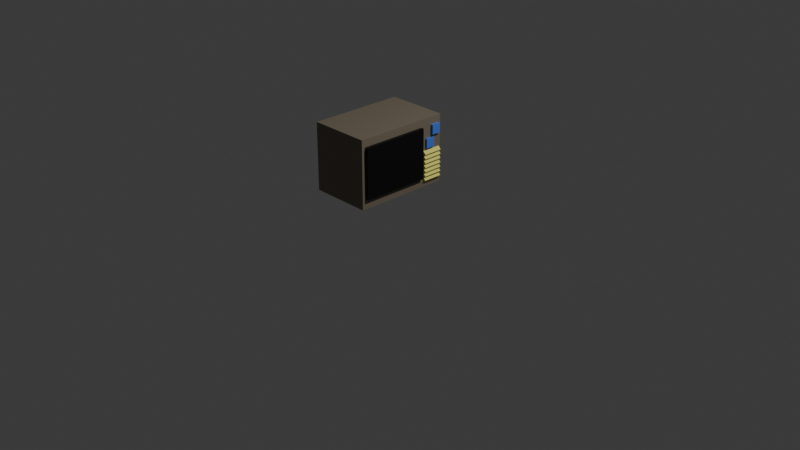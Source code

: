 # Source: TV.blend  (saved by Blender 4.2.66; exported with 4.5.12 LTS)
import bpy
from mathutils import Matrix  # noqa: F401  (used for matrix-valued properties, if any)

bpy.ops.wm.read_factory_settings(use_empty=True)
scene = bpy.context.scene
scene.name = 'Scene'

# ---- collections
col_collection = bpy.data.collections.new('Collection'); scene.collection.children.link(col_collection)
col_export = bpy.data.collections.new('Export'); scene.collection.children.link(col_export)

# ---- materials (node trees are filled in below, after node groups)
mat_tvbox = bpy.data.materials.new('TVBox')
mat_tvbox.alpha_threshold = 0.0
mat_tvbox.roughness = 0.5
mat_tvbox.line_color = (0.0, 0.0, 0.0, 1.0)
mat_innertvbox = bpy.data.materials.new('InnerTVBox')
mat_knobs = bpy.data.materials.new('Knobs')
mat_detail = bpy.data.materials.new('Detail')
mat_screen = bpy.data.materials.new('Screen')

# ---- material node trees
mat_tvbox.use_nodes = True; mat_tvbox.node_tree.nodes.clear()
_N = mat_tvbox.node_tree.nodes; _L = mat_tvbox.node_tree.links
n0 = _N.new('ShaderNodeOutputMaterial'); n0.name = 'Material Output'; n0.location = (200, 100)
n1 = _N.new('ShaderNodeBsdfPrincipled'); n1.name = 'Principled BSDF'; n1.location = (-200, 100)
n1.inputs[0].default_value = (0.2139, 0.1772, 0.1288, 1.0)
n1.inputs[3].default_value = 1.45
_L.new(n1.outputs[0], n0.inputs[0])
n0.is_active_output = True
mat_innertvbox.use_nodes = True; mat_innertvbox.node_tree.nodes.clear()
_N = mat_innertvbox.node_tree.nodes; _L = mat_innertvbox.node_tree.links
n0 = _N.new('ShaderNodeBsdfPrincipled'); n0.name = 'Principled BSDF'; n0.location = (10, 300)
n0.inputs[0].default_value = (0.0, 0.0, 0.0, 1.0)
n1 = _N.new('ShaderNodeOutputMaterial'); n1.name = 'Material Output'; n1.location = (300, 300)
_L.new(n0.outputs[0], n1.inputs[0])
n1.is_active_output = True
mat_knobs.use_nodes = True; mat_knobs.node_tree.nodes.clear()
_N = mat_knobs.node_tree.nodes; _L = mat_knobs.node_tree.links
n0 = _N.new('ShaderNodeBsdfPrincipled'); n0.name = 'Principled BSDF'; n0.location = (10, 300)
n0.inputs[0].default_value = (0.07709, 0.2133, 0.8007, 1.0)
n1 = _N.new('ShaderNodeOutputMaterial'); n1.name = 'Material Output'; n1.location = (300, 300)
_L.new(n0.outputs[0], n1.inputs[0])
n1.is_active_output = True
mat_detail.use_nodes = True; mat_detail.node_tree.nodes.clear()
_N = mat_detail.node_tree.nodes; _L = mat_detail.node_tree.links
n0 = _N.new('ShaderNodeBsdfPrincipled'); n0.name = 'Principled BSDF'; n0.location = (10, 300)
n0.inputs[0].default_value = (0.8008, 0.7636, 0.1844, 1.0)
n1 = _N.new('ShaderNodeOutputMaterial'); n1.name = 'Material Output'; n1.location = (300, 300)
_L.new(n0.outputs[0], n1.inputs[0])
n1.is_active_output = True
mat_screen.use_nodes = True; mat_screen.node_tree.nodes.clear()
_N = mat_screen.node_tree.nodes; _L = mat_screen.node_tree.links
n0 = _N.new('ShaderNodeBsdfPrincipled'); n0.name = 'Principled BSDF'; n0.location = (10, 300)
n0.inputs[1].default_value = 1.0
n0.inputs[2].default_value = 0.4872
n1 = _N.new('ShaderNodeOutputMaterial'); n1.name = 'Material Output'; n1.location = (300, 300)
_L.new(n0.outputs[0], n1.inputs[0])
n1.is_active_output = True

# ---- world
world_world = bpy.data.worlds.new('World'); scene.world = world_world
world_world.use_nodes = True; world_world.node_tree.nodes.clear()
_N = world_world.node_tree.nodes; _L = world_world.node_tree.links
n0 = _N.new('ShaderNodeOutputWorld'); n0.name = 'World Output'; n0.location = (200, 100)
n1 = _N.new('ShaderNodeBackground'); n1.name = 'Background'; n1.location = (-200, 100)
n1.inputs[0].default_value = (0.05088, 0.05088, 0.05088, 1.0)
_L.new(n1.outputs[0], n0.inputs[0])
n0.is_active_output = True
world_world.color = (0.05088, 0.05088, 0.05088)
world_world.sun_shadow_jitter_overblur = 0.0

# ---- cameras
cam_camera = bpy.data.cameras.new('Camera')
cam_camera.clip_end = 100.0
cam_camera.ortho_scale = 7.314

# ---- lights
light_light = bpy.data.lights.new('Light', 'POINT')
light_light.energy = 1000.0
light_light.shadow_soft_size = 0.1

# ---- meshes
me_cube = bpy.data.meshes.new('Cube')
me_cube.from_pydata([(1.0, 1.0, 1.0), (1.0, 1.0, -1.0), (1.0, -1.0, 1.0), (1.0, -1.0, -1.0), (-1.0, 1.0, 1.0), (-0.7177, 0.4972, 0.7749), (-1.0, 1.0, -1.0), (-0.7177, 0.4972, -0.7114), (-1.0, -1.0, 1.0), (-0.7177, -0.9218, 0.7749), (-1.0, -1.0, -1.0), (-0.7177, -0.9218, -0.7114), (1.0, 0.4972, 0.7749), (1.0, -0.9218, -0.7114), (1.0, -0.9218, 0.7749), (1.0, 0.4972, -0.7114)], [], [(0, 4, 8, 2), (3, 2, 8, 10), (10, 8, 4, 6), (6, 1, 3, 10), (14, 2, 3, 13), (13, 3, 1, 0, 2, 14, 12, 15), (6, 4, 0, 1), (13, 11, 9, 14), (5, 9, 11, 7), (12, 5, 7, 15), (9, 5, 12, 14), (7, 11, 13, 15)])
_uv = me_cube.uv_layers.new(name='UVMap')
_uv.uv.foreach_set('vector', [-0.001279, 0.7511, 0.2487, 0.7511, 0.2487, 1.001, -0.001279, 1.001, 0.001403, 0.75, 0.2514, 0.75, 0.2514, 1.0, 0.001403, 1.0, -0.0001475, 0.7534, 0.2499, 0.7534, 0.2499, 1.003, -0.0001475, 1.003, 0.0009843, 0.7511, 0.251, 0.7511, 0.251, 1.001, 0.0009843, 1.001, 0.4713, 0.9914, 0.4994, 1.001, 0.2494, 1.001, 0.2855, 0.9914, 0.2855, 0.9914, 0.2494, 1.001, 0.2494, 0.7511, 0.4994, 0.7511, 0.4994, 1.001, 0.4713, 0.9914, 0.4713, 0.814, 0.2855, 0.814, -0.001698, 0.7523, 0.2483, 0.7523, 0.2483, 1.002, -0.001698, 1.002, 0.625, 0.2645, 0.625, 0.5, 0.375, 0.5, 0.375, 0.2645, 0.375, 0.75, 0.375, 0.5, 0.625, 0.5, 0.625, 0.75, 0.375, 0.9855, 0.375, 0.75, 0.625, 0.75, 0.625, 0.9855, 0.375, 0.5, 0.375, 0.75, 0.1395, 0.75, 0.1395, 0.5, 0.625, 0.75, 0.625, 0.5, 0.8605, 0.5, 0.8605, 0.75])
me_cube.materials.append(mat_tvbox)
me_cube.use_mirror_vertex_groups = False
me_cube.update()
me_cube_004 = bpy.data.meshes.new('Cube.004')
me_cube_004.from_pydata([(-1.0, -1.0, -1.0), (-1.0, -1.0, 1.0), (-1.0, 1.0, -1.0), (-1.0, 1.0, 1.0), (1.0, -1.0, -1.0), (1.0, -1.0, 1.0), (1.0, 1.0, -1.0), (1.0, 1.0, 1.0), (0.7916, -0.5616, -0.8403), (0.7916, -0.9308, -0.4951), (0.7916, -0.7029, -0.814), (0.7916, -0.8227, -0.7392), (0.7916, -0.9027, -0.6272), (0.7916, -0.9308, 0.5406), (0.7916, -0.5616, 0.8859), (0.7916, -0.9027, 0.6727), (0.7916, -0.8227, 0.7847), (0.7916, -0.7029, 0.8596), (0.7916, 0.9154, -0.4951), (0.7916, 0.5462, -0.8403), (0.7916, 0.8873, -0.6272), (0.7916, 0.8073, -0.7392), (0.7916, 0.6875, -0.814), (0.7916, 0.5462, 0.8859), (0.7916, 0.9154, 0.5406), (0.7916, 0.6875, 0.8596), (0.7916, 0.8073, 0.7847), (0.7916, 0.8873, 0.6727), (-1.0, -0.9308, 0.5406), (-1.0, -0.9308, -0.4951), (-1.0, -0.9027, -0.6272), (-1.0, -0.8227, -0.7392), (-1.0, -0.9027, 0.6727), (-1.0, -0.7029, 0.8596), (-1.0, 0.6875, 0.8596), (-1.0, 0.5462, 0.8859), (-1.0, -0.5616, 0.8859), (-1.0, -0.8227, 0.7847), (-1.0, -0.5616, -0.8403), (-1.0, -0.7029, -0.814), (-1.0, 0.6875, -0.814), (-1.0, 0.9154, 0.5406), (-1.0, 0.9154, -0.4951), (-1.0, 0.8073, -0.7392), (-1.0, 0.8873, -0.6272), (-1.0, 0.8873, 0.6727), (-1.0, 0.8073, 0.7847), (-1.0, 0.5462, -0.8403)], [], [(37, 1, 3, 46, 34, 35, 36, 33), (46, 3, 2, 0, 1, 37, 32, 28, 29, 30, 31, 39, 38, 47, 40, 43, 44, 42, 41, 45), (2, 3, 7, 6), (6, 7, 5, 4), (4, 5, 1, 0), (2, 6, 4, 0), (7, 3, 1, 5), (35, 23, 14, 36), (24, 18, 20, 21, 22, 19, 8, 10, 11, 12, 9, 13, 15, 16, 17, 14, 23, 25, 26, 27), (18, 24, 41, 42), (38, 8, 19, 47), (36, 14, 17, 33), (33, 17, 16, 37), (37, 16, 15, 32), (32, 15, 13, 28), (47, 19, 22, 40), (40, 22, 21, 43), (43, 21, 20, 44), (44, 20, 18, 42), (34, 25, 23, 35), (46, 26, 25, 34), (45, 27, 26, 46), (41, 24, 27, 45), (39, 10, 8, 38), (11, 10, 39, 31), (30, 12, 11, 31), (29, 9, 12, 30), (13, 9, 29, 28)])
_uv = me_cube_004.uv_layers.new(name='UVMap')
_uv.uv.foreach_set('vector', [0.5981, 0.02217, 0.625, 0.0, 0.625, 0.25, 0.5981, 0.2259, 0.6074, 0.2109, 0.6107, 0.1933, 0.6107, 0.05481, 0.6074, 0.03714, 0.5981, 0.2259, 0.625, 0.25, 0.375, 0.25, 0.375, 0.0, 0.625, 0.0, 0.5981, 0.02217, 0.5841, 0.01216, 0.5676, 0.00865, 0.4381, 0.00865, 0.4216, 0.01216, 0.4076, 0.02217, 0.3982, 0.03714, 0.395, 0.05481, 0.395, 0.1933, 0.3982, 0.2109, 0.4076, 0.2259, 0.4216, 0.2359, 0.4381, 0.2394, 0.5676, 0.2394, 0.5841, 0.2359, 0.375, 0.25, 0.625, 0.25, 0.625, 0.5, 0.375, 0.5, 0.375, 0.5, 0.625, 0.5, 0.625, 0.75, 0.375, 0.75, 0.375, 0.75, 0.625, 0.75, 0.625, 1.0, 0.375, 1.0, 0.125, 0.5, 0.375, 0.5, 0.375, 0.75, 0.125, 0.75, 0.625, 0.5, 0.875, 0.5, 0.875, 0.75, 0.625, 0.75, 0.2367, 0.9511, 0.0009843, 0.9511, 0.0009843, 0.8011, 0.2367, 0.8011, 0.04985, 0.7534, 0.1999, 0.7534, 0.219, 0.7572, 0.2352, 0.768, 0.246, 0.7843, 0.2499, 0.8034, 0.2499, 0.9534, 0.246, 0.9725, 0.2352, 0.9888, 0.219, 0.9996, 0.1999, 1.003, 0.04985, 1.003, 0.03072, 0.9996, 0.0145, 0.9888, 0.003659, 0.9725, -0.0001475, 0.9534, -0.0001475, 0.8034, 0.003659, 0.7843, 0.0145, 0.768, 0.03072, 0.7572, 0.2014, 1.0, 0.0514, 1.0, 0.0514, 0.7643, 0.2014, 0.7643, 0.01303, 0.8011, 0.2487, 0.8011, 0.2487, 0.9511, 0.01303, 0.9511, 0.2367, 0.8011, 0.0009843, 0.8011, 0.0009843, 0.782, 0.2367, 0.782, 0.2367, 0.782, 0.0009843, 0.782, 0.0009843, 0.7511, 0.2367, 0.7511, -0.001698, 0.988, -0.001698, 0.7523, 0.02917, 0.7523, 0.02917, 0.988, 0.02917, 0.988, 0.02917, 0.7523, 0.0483, 0.7523, 0.0483, 0.988, 0.01303, 0.9511, 0.2487, 0.9511, 0.2487, 0.9703, 0.01303, 0.9703, 0.01303, 0.9703, 0.2487, 0.9703, 0.2487, 1.001, 0.01303, 1.001, 0.2514, 0.7643, 0.2514, 1.0, 0.2205, 1.0, 0.2205, 0.7643, 0.2205, 0.7643, 0.2205, 1.0, 0.2014, 1.0, 0.2014, 0.7643, 0.2367, 0.9703, 0.0009843, 0.9703, 0.0009843, 0.9511, 0.2367, 0.9511, 0.2367, 1.001, 0.0009843, 1.001, 0.0009843, 0.9703, 0.2367, 0.9703, 0.03227, 0.7643, 0.03227, 1.0, 0.001403, 1.0, 0.001403, 0.7643, 0.0514, 0.7643, 0.0514, 1.0, 0.03227, 1.0, 0.03227, 0.7643, 0.01303, 0.782, 0.2487, 0.782, 0.2487, 0.8011, 0.01303, 0.8011, 0.2487, 0.7511, 0.2487, 0.782, 0.01303, 0.782, 0.01303, 0.7511, 0.2174, 0.988, 0.2174, 0.7523, 0.2483, 0.7523, 0.2483, 0.988, 0.1983, 0.988, 0.1983, 0.7523, 0.2174, 0.7523, 0.2174, 0.988, 0.0483, 0.7523, 0.1983, 0.7523, 0.1983, 0.988, 0.0483, 0.988])
me_cube_004.materials.append(mat_innertvbox)
me_cube_004.update()
me_cube_001 = bpy.data.meshes.new('Cube.001')
me_cube_001.from_pydata([(-1.0, -1.0, -1.0), (-1.0, -1.0, 1.0), (-1.0, 1.0, -1.0), (-1.0, 1.0, 1.0), (1.0, -1.0, -1.0), (1.0, -1.0, 1.0), (1.0, 1.0, -1.0), (1.0, 1.0, 1.0)], [], [(0, 1, 3, 2), (2, 3, 7, 6), (6, 7, 5, 4), (4, 5, 1, 0), (2, 6, 4, 0), (7, 3, 1, 5)])
_uv = me_cube_001.uv_layers.new(name='UVMap')
_uv.uv.foreach_set('vector', [0.375, 0.0, 0.625, 0.0, 0.625, 0.25, 0.375, 0.25, 0.375, 0.25, 0.625, 0.25, 0.625, 0.5, 0.375, 0.5, 0.375, 0.5, 0.625, 0.5, 0.625, 0.75, 0.375, 0.75, 0.375, 0.75, 0.625, 0.75, 0.625, 1.0, 0.375, 1.0, 0.125, 0.5, 0.375, 0.5, 0.375, 0.75, 0.125, 0.75, 0.625, 0.5, 0.875, 0.5, 0.875, 0.75, 0.625, 0.75])
me_cube_001.materials.append(mat_innertvbox)
me_cube_001.update()
me_cube_002 = bpy.data.meshes.new('Cube.002')
me_cube_002.from_pydata([(-1.0, -1.0, -1.0), (-1.0, -1.0, 1.0), (-1.0, 1.0, -1.0), (-1.0, 1.0, 1.0), (1.0, -1.0, -1.0), (1.0, -1.0, 1.0), (1.0, 1.0, -1.0), (1.0, 1.0, 1.0)], [], [(0, 1, 3, 2), (2, 3, 7, 6), (6, 7, 5, 4), (4, 5, 1, 0), (2, 6, 4, 0), (7, 3, 1, 5)])
_uv = me_cube_002.uv_layers.new(name='UVMap')
_uv.uv.foreach_set('vector', [0.375, 0.0, 0.625, 0.0, 0.625, 0.25, 0.375, 0.25, 0.499, 0.7523, 0.749, 0.7523, 0.749, 1.002, 0.499, 1.002, 0.7501, 0.7527, 1.0, 0.7527, 1.0, 1.003, 0.7501, 1.003, 0.4975, 0.75, 0.7475, 0.75, 0.7475, 1.0, 0.4975, 1.0, 0.4986, 0.7496, 0.7486, 0.7496, 0.7486, 0.9996, 0.4986, 0.9996, 0.4979, 0.7511, 0.7479, 0.7511, 0.7479, 1.001, 0.4979, 1.001])
me_cube_002.materials.append(mat_knobs)
me_cube_002.update()
me_cube_006 = bpy.data.meshes.new('Cube.006')
me_cube_006.from_pydata([(-1.0, -1.0, 0.1869), (-1.0, 1.0, 0.1869), (-1.0, -1.0, -0.1453), (-1.0, 1.0, -0.1453), (-0.07733, 1.0, 0.02079), (-0.07733, -1.0, 0.02079)], [], [(2, 0, 1, 3), (3, 1, 4), (0, 2, 5), (1, 0, 5, 4), (2, 3, 4, 5)])
_uv = me_cube_006.uv_layers.new(name='UVMap')
_uv.uv.foreach_set('vector', [0.4818, 0.0, 0.5234, 0.0, 0.5234, 0.25, 0.4818, 0.25, 0.4818, 0.25, 0.5234, 0.25, 0.5026, 0.3653, 0.5234, 1.0, 0.4818, 1.0, 0.5026, 0.8847, 0.3013, 0.5705, 0.3013, 0.6376, 0.3306, 0.6376, 0.3306, 0.5705, 0.7209, 0.6372, 0.7209, 0.5701, 0.6916, 0.5701, 0.6916, 0.6372])
me_cube_006.materials.append(mat_detail)
me_cube_006.update()
me_plane = bpy.data.meshes.new('Plane')
me_plane.from_pydata([(-1.0, -1.0, 0.0), (1.0, -1.0, 0.0), (-1.0, 1.0, 0.0), (1.0, 1.0, 0.0)], [], [(0, 1, 3, 2)])
_uv = me_plane.uv_layers.new(name='UVMap')
_uv.uv.foreach_set('vector', [0.0, 0.0, 1.0, 0.0, 1.0, 1.0, 0.0, 1.0])
me_plane.materials.append(mat_screen)
me_plane.update()

# ---- objects
ob_tv = bpy.data.objects.new('TV', me_cube)
ob_light = bpy.data.objects.new('Light', light_light)
ob_camera = bpy.data.objects.new('Camera', cam_camera)
ob_tvboxdetail = bpy.data.objects.new('TVBoxDetail', me_cube_004)
ob_cube_001 = bpy.data.objects.new('Cube.001', me_cube_001)
ob_tvdialupper = bpy.data.objects.new('TVDialUpper', me_cube_002)
ob_tvdiallower = bpy.data.objects.new('TVDialLower', me_cube_002)
ob_tvpatterning = bpy.data.objects.new('TVPatterning', me_cube_006)
ob_tvpanel = bpy.data.objects.new('TVPanel', me_plane)

# ---- transforms, parenting, visibility, modifiers, constraints
ob_tv.location = (-0.1627, -0.116, 0.7169)
ob_tv.scale = (0.3276, 0.5139, 0.3601)
ob_tv.lock_rotations_4d = False
ob_tv.empty_display_type = 'ARROWS'
ob_tv.lineart.crease_threshold = 0.0
ob_light.location = (4.076, 1.005, 5.904)
ob_light.rotation_euler = (0.6503, 0.05522, 1.866)
ob_light.lock_rotations_4d = False
ob_light.empty_display_type = 'ARROWS'
ob_light.color = (0.0, 0.0, 0.0, 0.0)
ob_light.lineart.crease_threshold = 0.0
ob_camera.location = (7.359, -6.926, 4.958)
ob_camera.rotation_euler = (1.109, 0.0, 0.8149)
ob_camera.lock_rotations_4d = False
ob_camera.empty_display_type = 'ARROWS'
ob_camera.color = (0.0, 0.0, 0.0, 0.0)
ob_camera.display_type = 'WIRE'
ob_camera.lineart.crease_threshold = 0.0
ob_tvboxdetail.location = (-0.1754, -0.2232, 0.7315)
ob_tvboxdetail.scale = (-0.2987, -0.3646, -0.2763)
ob_cube_001.location = (-0.09907, -0.2251, 0.7283)
ob_cube_001.scale = (-0.2987, -0.3646, -0.2676)
ob_tvdialupper.location = (0.1431, 0.3195, 0.946)
ob_tvdialupper.scale = (0.05, 0.05, 0.05)
_m = ob_tvdialupper.modifiers.new('Bevel', 'BEVEL')
_m.width = 1.0
_m.width_pct = 1.0
_m.segments = 4
_m.limit_method = 'WEIGHT'
ob_tvdiallower.location = (0.1355, 0.2487, 0.8156)
ob_tvdiallower.scale = (0.05, 0.05, 0.05)
_m = ob_tvdiallower.modifiers.new('Bevel', 'BEVEL')
_m.width = 1.0
_m.width_pct = 1.0
_m.segments = 4
_m.limit_method = 'WEIGHT'
ob_tvpatterning.location = (0.199, 0.2768, 0.4276)
ob_tvpatterning.scale = (0.03601, 0.1047, 0.2)
_m = ob_tvpatterning.modifiers.new('Array', 'ARRAY')
_m.count = 7
_m.relative_offset_displace = (0.0, 0.0, 0.7)
ob_tvpanel.location = (0.09947, -0.221, 0.7273)
ob_tvpanel.rotation_euler = (-0.0, 1.571, -0.0)
ob_tvpanel.scale = (0.2497, 0.3697, 1.0)

# ---- collection membership
col_collection.objects.link(ob_tv)
col_collection.objects.link(ob_light)
col_collection.objects.link(ob_camera)
col_collection.objects.link(ob_tvboxdetail)
col_collection.objects.link(ob_cube_001)
col_collection.objects.link(ob_tvdialupper)
col_collection.objects.link(ob_tvdiallower)
col_collection.objects.link(ob_tvpatterning)
col_collection.objects.link(ob_tvpanel)
col_export.objects.link(ob_tv)
col_export.objects.link(ob_tvboxdetail)
col_export.objects.link(ob_tvdialupper)
col_export.objects.link(ob_tvdiallower)
col_export.objects.link(ob_tvpatterning)

# ---- scene / render settings (as saved in the file)
scene.camera = ob_camera
scene.frame_start = 1; scene.frame_end = 250; scene.frame_set(1)
scene.render.engine = 'BLENDER_EEVEE_NEXT'
scene.render.fps = 25
bpy.context.view_layer.update()

